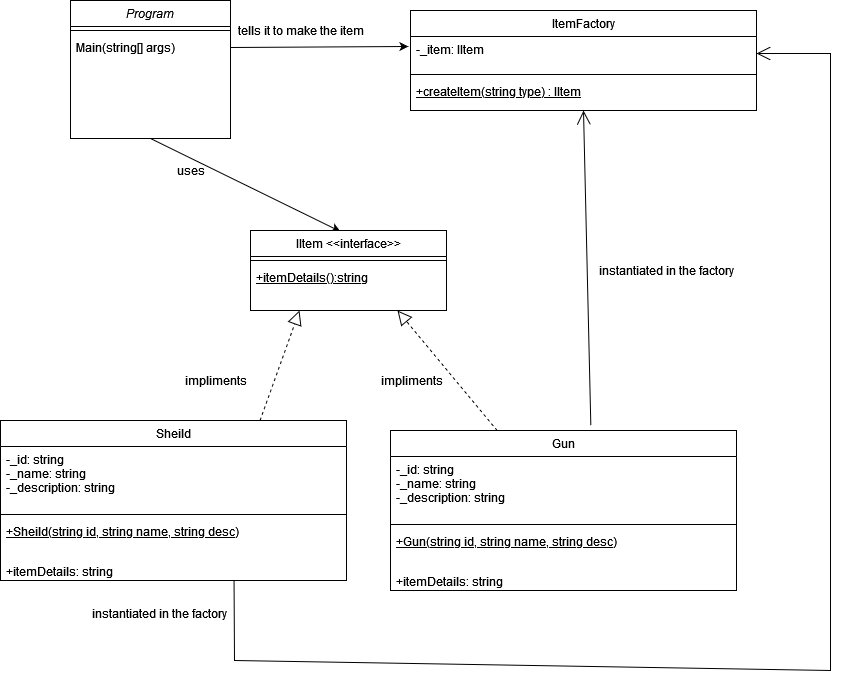

The diagram above was exported from draw.io. Its source (the exported page's mxGraphModel, read from the mxfile embedded in the PNG):
<mxGraphModel dx="853" dy="700" grid="1" gridSize="10" guides="1" tooltips="1" connect="1" arrows="1" fold="1" page="1" pageScale="1" pageWidth="850" pageHeight="1100" math="0" shadow="0">
  <root>
    <mxCell id="0" />
    <mxCell id="1" parent="0" />
    <mxCell id="HT4hmWRVb49zwaEueHz5-1" value="Program" style="swimlane;fontStyle=2;align=center;verticalAlign=top;childLayout=stackLayout;horizontal=1;startSize=26;horizontalStack=0;resizeParent=1;resizeLast=0;collapsible=1;marginBottom=0;rounded=0;shadow=0;strokeWidth=1;" vertex="1" parent="1">
      <mxGeometry x="920" y="330" width="160" height="138" as="geometry">
        <mxRectangle x="230" y="140" width="160" height="26" as="alternateBounds" />
      </mxGeometry>
    </mxCell>
    <mxCell id="HT4hmWRVb49zwaEueHz5-2" value="" style="line;html=1;strokeWidth=1;align=left;verticalAlign=middle;spacingTop=-1;spacingLeft=3;spacingRight=3;rotatable=0;labelPosition=right;points=[];portConstraint=eastwest;" vertex="1" parent="HT4hmWRVb49zwaEueHz5-1">
      <mxGeometry y="26" width="160" height="8" as="geometry" />
    </mxCell>
    <mxCell id="HT4hmWRVb49zwaEueHz5-3" value="Main(string[] args)" style="text;align=left;verticalAlign=top;spacingLeft=4;spacingRight=4;overflow=hidden;rotatable=0;points=[[0,0.5],[1,0.5]];portConstraint=eastwest;" vertex="1" parent="HT4hmWRVb49zwaEueHz5-1">
      <mxGeometry y="34" width="160" height="26" as="geometry" />
    </mxCell>
    <mxCell id="HT4hmWRVb49zwaEueHz5-4" value="Gun" style="swimlane;fontStyle=0;align=center;verticalAlign=top;childLayout=stackLayout;horizontal=1;startSize=26;horizontalStack=0;resizeParent=1;resizeLast=0;collapsible=1;marginBottom=0;rounded=0;shadow=0;strokeWidth=1;" vertex="1" parent="1">
      <mxGeometry x="1240" y="760" width="346" height="160" as="geometry">
        <mxRectangle x="130" y="380" width="160" height="26" as="alternateBounds" />
      </mxGeometry>
    </mxCell>
    <mxCell id="HT4hmWRVb49zwaEueHz5-5" value="-_id: string&#10;-_name: string&#10;-_description: string&#10;&#10;&#10;" style="text;align=left;verticalAlign=top;spacingLeft=4;spacingRight=4;overflow=hidden;rotatable=0;points=[[0,0.5],[1,0.5]];portConstraint=eastwest;" vertex="1" parent="HT4hmWRVb49zwaEueHz5-4">
      <mxGeometry y="26" width="346" height="64" as="geometry" />
    </mxCell>
    <mxCell id="HT4hmWRVb49zwaEueHz5-6" value="" style="line;html=1;strokeWidth=1;align=left;verticalAlign=middle;spacingTop=-1;spacingLeft=3;spacingRight=3;rotatable=0;labelPosition=right;points=[];portConstraint=eastwest;" vertex="1" parent="HT4hmWRVb49zwaEueHz5-4">
      <mxGeometry y="90" width="346" height="8" as="geometry" />
    </mxCell>
    <mxCell id="HT4hmWRVb49zwaEueHz5-7" value="+Gun(string id, string name, string desc)" style="text;align=left;verticalAlign=top;spacingLeft=4;spacingRight=4;overflow=hidden;rotatable=0;points=[[0,0.5],[1,0.5]];portConstraint=eastwest;fontStyle=4" vertex="1" parent="HT4hmWRVb49zwaEueHz5-4">
      <mxGeometry y="98" width="346" height="26" as="geometry" />
    </mxCell>
    <mxCell id="HT4hmWRVb49zwaEueHz5-8" value="&#10;+itemDetails: string" style="text;align=left;verticalAlign=top;spacingLeft=4;spacingRight=4;overflow=hidden;rotatable=0;points=[[0,0.5],[1,0.5]];portConstraint=eastwest;" vertex="1" parent="HT4hmWRVb49zwaEueHz5-4">
      <mxGeometry y="124" width="346" height="36" as="geometry" />
    </mxCell>
    <mxCell id="HT4hmWRVb49zwaEueHz5-23" value="" style="endArrow=classic;html=1;rounded=0;exitX=0.5;exitY=1;exitDx=0;exitDy=0;entryX=0.459;entryY=0.013;entryDx=0;entryDy=0;entryPerimeter=0;" edge="1" parent="1" source="HT4hmWRVb49zwaEueHz5-1" target="HT4hmWRVb49zwaEueHz5-37">
      <mxGeometry width="50" height="50" relative="1" as="geometry">
        <mxPoint x="400" y="570" as="sourcePoint" />
        <mxPoint x="310" y="480" as="targetPoint" />
        <Array as="points" />
      </mxGeometry>
    </mxCell>
    <mxCell id="HT4hmWRVb49zwaEueHz5-25" value="uses" style="text;html=1;align=center;verticalAlign=middle;resizable=0;points=[];autosize=1;strokeColor=none;fillColor=none;" vertex="1" parent="1">
      <mxGeometry x="1020" y="490" width="40" height="20" as="geometry" />
    </mxCell>
    <mxCell id="HT4hmWRVb49zwaEueHz5-26" value="" style="endArrow=classic;html=1;rounded=0;entryX=-0.006;entryY=0.294;entryDx=0;entryDy=0;exitX=1;exitY=0.5;exitDx=0;exitDy=0;entryPerimeter=0;" edge="1" parent="1" source="HT4hmWRVb49zwaEueHz5-3" target="HT4hmWRVb49zwaEueHz5-46">
      <mxGeometry width="50" height="50" relative="1" as="geometry">
        <mxPoint x="400" y="570" as="sourcePoint" />
        <mxPoint x="833" y="560" as="targetPoint" />
        <Array as="points" />
      </mxGeometry>
    </mxCell>
    <mxCell id="HT4hmWRVb49zwaEueHz5-37" value="IItem &lt;&lt;interface&gt;&gt;" style="swimlane;fontStyle=0;align=center;verticalAlign=top;childLayout=stackLayout;horizontal=1;startSize=26;horizontalStack=0;resizeParent=1;resizeLast=0;collapsible=1;marginBottom=0;rounded=0;shadow=0;strokeWidth=1;" vertex="1" parent="1">
      <mxGeometry x="1100" y="560" width="196" height="80" as="geometry">
        <mxRectangle x="130" y="380" width="160" height="26" as="alternateBounds" />
      </mxGeometry>
    </mxCell>
    <mxCell id="HT4hmWRVb49zwaEueHz5-38" value="" style="line;html=1;strokeWidth=1;align=left;verticalAlign=middle;spacingTop=-1;spacingLeft=3;spacingRight=3;rotatable=0;labelPosition=right;points=[];portConstraint=eastwest;" vertex="1" parent="HT4hmWRVb49zwaEueHz5-37">
      <mxGeometry y="26" width="196" height="8" as="geometry" />
    </mxCell>
    <mxCell id="HT4hmWRVb49zwaEueHz5-39" value="+itemDetails():string" style="text;align=left;verticalAlign=top;spacingLeft=4;spacingRight=4;overflow=hidden;rotatable=0;points=[[0,0.5],[1,0.5]];portConstraint=eastwest;fontStyle=4" vertex="1" parent="HT4hmWRVb49zwaEueHz5-37">
      <mxGeometry y="34" width="196" height="26" as="geometry" />
    </mxCell>
    <mxCell id="HT4hmWRVb49zwaEueHz5-40" value="Sheild" style="swimlane;fontStyle=0;align=center;verticalAlign=top;childLayout=stackLayout;horizontal=1;startSize=26;horizontalStack=0;resizeParent=1;resizeLast=0;collapsible=1;marginBottom=0;rounded=0;shadow=0;strokeWidth=1;" vertex="1" parent="1">
      <mxGeometry x="850" y="750" width="346" height="160" as="geometry">
        <mxRectangle x="130" y="380" width="160" height="26" as="alternateBounds" />
      </mxGeometry>
    </mxCell>
    <mxCell id="HT4hmWRVb49zwaEueHz5-41" value="-_id: string&#10;-_name: string&#10;-_description: string&#10;&#10;&#10;" style="text;align=left;verticalAlign=top;spacingLeft=4;spacingRight=4;overflow=hidden;rotatable=0;points=[[0,0.5],[1,0.5]];portConstraint=eastwest;" vertex="1" parent="HT4hmWRVb49zwaEueHz5-40">
      <mxGeometry y="26" width="346" height="64" as="geometry" />
    </mxCell>
    <mxCell id="HT4hmWRVb49zwaEueHz5-42" value="" style="line;html=1;strokeWidth=1;align=left;verticalAlign=middle;spacingTop=-1;spacingLeft=3;spacingRight=3;rotatable=0;labelPosition=right;points=[];portConstraint=eastwest;" vertex="1" parent="HT4hmWRVb49zwaEueHz5-40">
      <mxGeometry y="90" width="346" height="8" as="geometry" />
    </mxCell>
    <mxCell id="HT4hmWRVb49zwaEueHz5-43" value="+Sheild(string id, string name, string desc)" style="text;align=left;verticalAlign=top;spacingLeft=4;spacingRight=4;overflow=hidden;rotatable=0;points=[[0,0.5],[1,0.5]];portConstraint=eastwest;fontStyle=4" vertex="1" parent="HT4hmWRVb49zwaEueHz5-40">
      <mxGeometry y="98" width="346" height="26" as="geometry" />
    </mxCell>
    <mxCell id="HT4hmWRVb49zwaEueHz5-44" value="&#10;+itemDetails: string" style="text;align=left;verticalAlign=top;spacingLeft=4;spacingRight=4;overflow=hidden;rotatable=0;points=[[0,0.5],[1,0.5]];portConstraint=eastwest;" vertex="1" parent="HT4hmWRVb49zwaEueHz5-40">
      <mxGeometry y="124" width="346" height="36" as="geometry" />
    </mxCell>
    <mxCell id="HT4hmWRVb49zwaEueHz5-45" value="ItemFactory" style="swimlane;fontStyle=0;align=center;verticalAlign=top;childLayout=stackLayout;horizontal=1;startSize=26;horizontalStack=0;resizeParent=1;resizeLast=0;collapsible=1;marginBottom=0;rounded=0;shadow=0;strokeWidth=1;" vertex="1" parent="1">
      <mxGeometry x="1260" y="340" width="346" height="100" as="geometry">
        <mxRectangle x="130" y="380" width="160" height="26" as="alternateBounds" />
      </mxGeometry>
    </mxCell>
    <mxCell id="HT4hmWRVb49zwaEueHz5-46" value="-_item: IItem" style="text;align=left;verticalAlign=top;spacingLeft=4;spacingRight=4;overflow=hidden;rotatable=0;points=[[0,0.5],[1,0.5]];portConstraint=eastwest;" vertex="1" parent="HT4hmWRVb49zwaEueHz5-45">
      <mxGeometry y="26" width="346" height="34" as="geometry" />
    </mxCell>
    <mxCell id="HT4hmWRVb49zwaEueHz5-47" value="" style="line;html=1;strokeWidth=1;align=left;verticalAlign=middle;spacingTop=-1;spacingLeft=3;spacingRight=3;rotatable=0;labelPosition=right;points=[];portConstraint=eastwest;" vertex="1" parent="HT4hmWRVb49zwaEueHz5-45">
      <mxGeometry y="60" width="346" height="8" as="geometry" />
    </mxCell>
    <mxCell id="HT4hmWRVb49zwaEueHz5-48" value="+createItem(string type) : IItem" style="text;align=left;verticalAlign=top;spacingLeft=4;spacingRight=4;overflow=hidden;rotatable=0;points=[[0,0.5],[1,0.5]];portConstraint=eastwest;fontStyle=4" vertex="1" parent="HT4hmWRVb49zwaEueHz5-45">
      <mxGeometry y="68" width="346" height="26" as="geometry" />
    </mxCell>
    <mxCell id="HT4hmWRVb49zwaEueHz5-50" value="tells it to make the item" style="text;html=1;align=center;verticalAlign=middle;resizable=0;points=[];autosize=1;strokeColor=none;fillColor=none;" vertex="1" parent="1">
      <mxGeometry x="1080" y="350" width="140" height="20" as="geometry" />
    </mxCell>
    <mxCell id="HT4hmWRVb49zwaEueHz5-53" value="" style="endArrow=block;dashed=1;endFill=0;endSize=12;html=1;rounded=0;exitX=0.75;exitY=0;exitDx=0;exitDy=0;entryX=0.25;entryY=1;entryDx=0;entryDy=0;" edge="1" parent="1" source="HT4hmWRVb49zwaEueHz5-40" target="HT4hmWRVb49zwaEueHz5-37">
      <mxGeometry width="160" relative="1" as="geometry">
        <mxPoint x="940" y="610" as="sourcePoint" />
        <mxPoint x="1060" y="640" as="targetPoint" />
      </mxGeometry>
    </mxCell>
    <mxCell id="HT4hmWRVb49zwaEueHz5-54" value="impliments" style="text;html=1;align=center;verticalAlign=middle;resizable=0;points=[];autosize=1;strokeColor=none;fillColor=none;" vertex="1" parent="1">
      <mxGeometry x="1030" y="700" width="70" height="20" as="geometry" />
    </mxCell>
    <mxCell id="HT4hmWRVb49zwaEueHz5-55" value="" style="endArrow=block;dashed=1;endFill=0;endSize=12;html=1;rounded=0;entryX=0.75;entryY=1;entryDx=0;entryDy=0;" edge="1" parent="1" source="HT4hmWRVb49zwaEueHz5-4" target="HT4hmWRVb49zwaEueHz5-37">
      <mxGeometry width="160" relative="1" as="geometry">
        <mxPoint x="1568.5000000000002" y="720" as="sourcePoint" />
        <mxPoint x="1560" y="630" as="targetPoint" />
      </mxGeometry>
    </mxCell>
    <mxCell id="HT4hmWRVb49zwaEueHz5-57" value="impliments" style="text;html=1;align=center;verticalAlign=middle;resizable=0;points=[];autosize=1;strokeColor=none;fillColor=none;" vertex="1" parent="1">
      <mxGeometry x="1226" y="700" width="70" height="20" as="geometry" />
    </mxCell>
    <mxCell id="HT4hmWRVb49zwaEueHz5-58" value="" style="endArrow=open;endFill=1;endSize=12;html=1;rounded=0;entryX=0.5;entryY=1;entryDx=0;entryDy=0;exitX=0.579;exitY=-0.031;exitDx=0;exitDy=0;exitPerimeter=0;" edge="1" parent="1" source="HT4hmWRVb49zwaEueHz5-4" target="HT4hmWRVb49zwaEueHz5-45">
      <mxGeometry width="160" relative="1" as="geometry">
        <mxPoint x="1437" y="750" as="sourcePoint" />
        <mxPoint x="1100" y="610" as="targetPoint" />
      </mxGeometry>
    </mxCell>
    <mxCell id="HT4hmWRVb49zwaEueHz5-59" value="" style="endArrow=open;endFill=1;endSize=12;html=1;rounded=0;entryX=1;entryY=0.5;entryDx=0;entryDy=0;exitX=0.675;exitY=1;exitDx=0;exitDy=0;exitPerimeter=0;" edge="1" parent="1" source="HT4hmWRVb49zwaEueHz5-44" target="HT4hmWRVb49zwaEueHz5-46">
      <mxGeometry width="160" relative="1" as="geometry">
        <mxPoint x="1450.3339999999998" y="765.04" as="sourcePoint" />
        <mxPoint x="1443" y="450" as="targetPoint" />
        <Array as="points">
          <mxPoint x="1084" y="990" />
          <mxPoint x="1680" y="1000" />
          <mxPoint x="1680" y="383" />
        </Array>
      </mxGeometry>
    </mxCell>
    <mxCell id="HT4hmWRVb49zwaEueHz5-60" value="instantiated in the factory" style="text;html=1;align=center;verticalAlign=middle;resizable=0;points=[];autosize=1;strokeColor=none;fillColor=none;" vertex="1" parent="1">
      <mxGeometry x="1441" y="590" width="150" height="20" as="geometry" />
    </mxCell>
    <mxCell id="HT4hmWRVb49zwaEueHz5-61" value="instantiated in the factory" style="text;whiteSpace=wrap;html=1;" vertex="1" parent="1">
      <mxGeometry x="940" y="930" width="140" height="30" as="geometry" />
    </mxCell>
  </root>
</mxGraphModel>